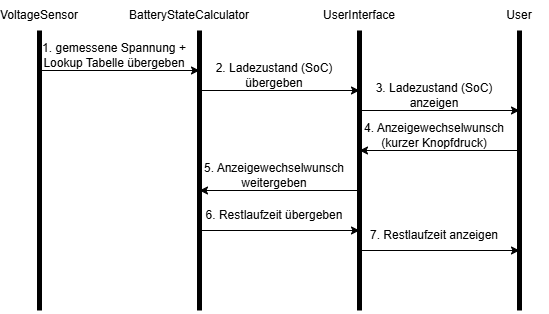

The diagram above was exported from draw.io. Its source (the exported page's mxGraphModel, read from the mxfile embedded in the PNG):
<mxGraphModel dx="1042" dy="626" grid="1" gridSize="10" guides="1" tooltips="1" connect="1" arrows="1" fold="1" page="1" pageScale="1" pageWidth="827" pageHeight="1169" math="0" shadow="0">
  <root>
    <mxCell id="0" />
    <mxCell id="1" parent="0" />
    <mxCell id="LtIDEfKbg7s-pPQsnswF-1" value="" style="endArrow=none;html=1;rounded=0;strokeWidth=5;" edge="1" parent="1">
      <mxGeometry width="50" height="50" relative="1" as="geometry">
        <mxPoint x="80" y="400" as="sourcePoint" />
        <mxPoint x="80" y="120" as="targetPoint" />
      </mxGeometry>
    </mxCell>
    <mxCell id="LtIDEfKbg7s-pPQsnswF-2" value="" style="endArrow=none;html=1;rounded=0;strokeWidth=5;" edge="1" parent="1">
      <mxGeometry width="50" height="50" relative="1" as="geometry">
        <mxPoint x="560" y="400" as="sourcePoint" />
        <mxPoint x="560" y="120" as="targetPoint" />
      </mxGeometry>
    </mxCell>
    <mxCell id="LtIDEfKbg7s-pPQsnswF-3" value="" style="endArrow=none;html=1;rounded=0;strokeWidth=5;" edge="1" parent="1">
      <mxGeometry width="50" height="50" relative="1" as="geometry">
        <mxPoint x="400" y="400" as="sourcePoint" />
        <mxPoint x="400" y="120" as="targetPoint" />
      </mxGeometry>
    </mxCell>
    <mxCell id="LtIDEfKbg7s-pPQsnswF-4" value="" style="endArrow=none;html=1;rounded=0;strokeWidth=5;" edge="1" parent="1">
      <mxGeometry width="50" height="50" relative="1" as="geometry">
        <mxPoint x="240" y="400" as="sourcePoint" />
        <mxPoint x="240" y="120" as="targetPoint" />
      </mxGeometry>
    </mxCell>
    <mxCell id="LtIDEfKbg7s-pPQsnswF-5" value="VoltageSensor" style="text;html=1;align=center;verticalAlign=middle;whiteSpace=wrap;rounded=0;" vertex="1" parent="1">
      <mxGeometry x="50" y="90" width="60" height="30" as="geometry" />
    </mxCell>
    <mxCell id="LtIDEfKbg7s-pPQsnswF-6" value="BatteryStateCalculator" style="text;html=1;align=center;verticalAlign=middle;whiteSpace=wrap;rounded=0;" vertex="1" parent="1">
      <mxGeometry x="200" y="90" width="60" height="30" as="geometry" />
    </mxCell>
    <mxCell id="LtIDEfKbg7s-pPQsnswF-7" value="UserInterface" style="text;html=1;align=center;verticalAlign=middle;whiteSpace=wrap;rounded=0;" vertex="1" parent="1">
      <mxGeometry x="370" y="90" width="60" height="30" as="geometry" />
    </mxCell>
    <mxCell id="LtIDEfKbg7s-pPQsnswF-8" value="User" style="text;html=1;align=center;verticalAlign=middle;whiteSpace=wrap;rounded=0;" vertex="1" parent="1">
      <mxGeometry x="530" y="90" width="60" height="30" as="geometry" />
    </mxCell>
    <mxCell id="LtIDEfKbg7s-pPQsnswF-9" value="" style="endArrow=classic;html=1;rounded=0;" edge="1" parent="1">
      <mxGeometry width="50" height="50" relative="1" as="geometry">
        <mxPoint x="80" y="160" as="sourcePoint" />
        <mxPoint x="240" y="160" as="targetPoint" />
      </mxGeometry>
    </mxCell>
    <mxCell id="LtIDEfKbg7s-pPQsnswF-10" value="1. gemessene Spannung + Lookup Tabelle übergeben" style="text;html=1;align=center;verticalAlign=middle;whiteSpace=wrap;rounded=0;" vertex="1" parent="1">
      <mxGeometry x="80" y="130" width="150" height="30" as="geometry" />
    </mxCell>
    <mxCell id="LtIDEfKbg7s-pPQsnswF-11" value="" style="endArrow=classic;html=1;rounded=0;" edge="1" parent="1">
      <mxGeometry width="50" height="50" relative="1" as="geometry">
        <mxPoint x="240" y="180" as="sourcePoint" />
        <mxPoint x="400" y="180" as="targetPoint" />
      </mxGeometry>
    </mxCell>
    <mxCell id="LtIDEfKbg7s-pPQsnswF-12" value="" style="endArrow=classic;html=1;rounded=0;" edge="1" parent="1">
      <mxGeometry width="50" height="50" relative="1" as="geometry">
        <mxPoint x="400" y="200" as="sourcePoint" />
        <mxPoint x="560" y="200" as="targetPoint" />
      </mxGeometry>
    </mxCell>
    <mxCell id="LtIDEfKbg7s-pPQsnswF-13" value="" style="endArrow=classic;html=1;rounded=0;" edge="1" parent="1">
      <mxGeometry width="50" height="50" relative="1" as="geometry">
        <mxPoint x="240" y="320" as="sourcePoint" />
        <mxPoint x="400" y="320" as="targetPoint" />
      </mxGeometry>
    </mxCell>
    <mxCell id="LtIDEfKbg7s-pPQsnswF-14" value="" style="endArrow=classic;html=1;rounded=0;" edge="1" parent="1">
      <mxGeometry width="50" height="50" relative="1" as="geometry">
        <mxPoint x="400" y="340" as="sourcePoint" />
        <mxPoint x="560" y="340" as="targetPoint" />
      </mxGeometry>
    </mxCell>
    <mxCell id="LtIDEfKbg7s-pPQsnswF-15" value="" style="endArrow=classic;html=1;rounded=0;" edge="1" parent="1">
      <mxGeometry width="50" height="50" relative="1" as="geometry">
        <mxPoint x="560" y="240" as="sourcePoint" />
        <mxPoint x="400" y="240" as="targetPoint" />
      </mxGeometry>
    </mxCell>
    <mxCell id="LtIDEfKbg7s-pPQsnswF-16" value="" style="endArrow=classic;html=1;rounded=0;" edge="1" parent="1">
      <mxGeometry width="50" height="50" relative="1" as="geometry">
        <mxPoint x="400" y="280" as="sourcePoint" />
        <mxPoint x="240" y="280" as="targetPoint" />
      </mxGeometry>
    </mxCell>
    <mxCell id="LtIDEfKbg7s-pPQsnswF-17" value="2. Ladezustand (SoC) übergeben&lt;span style=&quot;color: rgba(0, 0, 0, 0); font-family: monospace; font-size: 0px; text-align: start; text-wrap-mode: nowrap;&quot;&gt;%3CmxGraphModel%3E%3Croot%3E%3CmxCell%20id%3D%220%22%2F%3E%3CmxCell%20id%3D%221%22%20parent%3D%220%22%2F%3E%3CmxCell%20id%3D%222%22%20value%3D%221.%20gemessene%20Spannung%20%2B%20Lookup%20Tabelle%20%C3%BCbergeben%22%20style%3D%22text%3Bhtml%3D1%3Balign%3Dcenter%3BverticalAlign%3Dmiddle%3BwhiteSpace%3Dwrap%3Brounded%3D0%3B%22%20vertex%3D%221%22%20parent%3D%221%22%3E%3CmxGeometry%20x%3D%2280%22%20y%3D%22130%22%20width%3D%22150%22%20height%3D%2230%22%20as%3D%22geometry%22%2F%3E%3C%2FmxCell%3E%3C%2Froot%3E%3C%2FmxGraphModel%3E&lt;/span&gt;" style="text;html=1;align=center;verticalAlign=middle;whiteSpace=wrap;rounded=0;" vertex="1" parent="1">
      <mxGeometry x="240" y="150" width="150" height="30" as="geometry" />
    </mxCell>
    <mxCell id="LtIDEfKbg7s-pPQsnswF-18" value="3. Ladezustand (SoC) anzeigen" style="text;html=1;align=center;verticalAlign=middle;whiteSpace=wrap;rounded=0;" vertex="1" parent="1">
      <mxGeometry x="400" y="170" width="150" height="30" as="geometry" />
    </mxCell>
    <mxCell id="LtIDEfKbg7s-pPQsnswF-19" value="4. Anzeigewechselwunsch (kurzer Knopfdruck)" style="text;html=1;align=center;verticalAlign=middle;whiteSpace=wrap;rounded=0;" vertex="1" parent="1">
      <mxGeometry x="400" y="210" width="150" height="30" as="geometry" />
    </mxCell>
    <mxCell id="LtIDEfKbg7s-pPQsnswF-20" value="5. Anzeigewechselwunsch weitergeben&lt;span style=&quot;color: rgba(0, 0, 0, 0); font-family: monospace; font-size: 0px; text-align: start; text-wrap-mode: nowrap;&quot;&gt;%3CmxGraphModel%3E%3Croot%3E%3CmxCell%20id%3D%220%22%2F%3E%3CmxCell%20id%3D%221%22%20parent%3D%220%22%2F%3E%3CmxCell%20id%3D%222%22%20value%3D%221.%20gemessene%20Spannung%20%2B%20Lookup%20Tabelle%20%C3%BCbergeben%22%20style%3D%22text%3Bhtml%3D1%3Balign%3Dcenter%3BverticalAlign%3Dmiddle%3BwhiteSpace%3Dwrap%3Brounded%3D0%3B%22%20vertex%3D%221%22%20parent%3D%221%22%3E%3CmxGeometry%20x%3D%2280%22%20y%3D%22130%22%20width%3D%22150%22%20height%3D%2230%22%20as%3D%22geometry%22%2F%3E%3C%2FmxCell%3E%3C%2Froot%3E%3C%2FmxGraphModel%3E&lt;/span&gt;" style="text;html=1;align=center;verticalAlign=middle;whiteSpace=wrap;rounded=0;" vertex="1" parent="1">
      <mxGeometry x="240" y="250" width="150" height="30" as="geometry" />
    </mxCell>
    <mxCell id="LtIDEfKbg7s-pPQsnswF-21" value="6. Restlaufzeit übergeben" style="text;html=1;align=center;verticalAlign=middle;whiteSpace=wrap;rounded=0;" vertex="1" parent="1">
      <mxGeometry x="240" y="290" width="150" height="30" as="geometry" />
    </mxCell>
    <mxCell id="LtIDEfKbg7s-pPQsnswF-22" value="7. Restlaufzeit anzeigen" style="text;html=1;align=center;verticalAlign=middle;whiteSpace=wrap;rounded=0;" vertex="1" parent="1">
      <mxGeometry x="400" y="310" width="150" height="30" as="geometry" />
    </mxCell>
  </root>
</mxGraphModel>